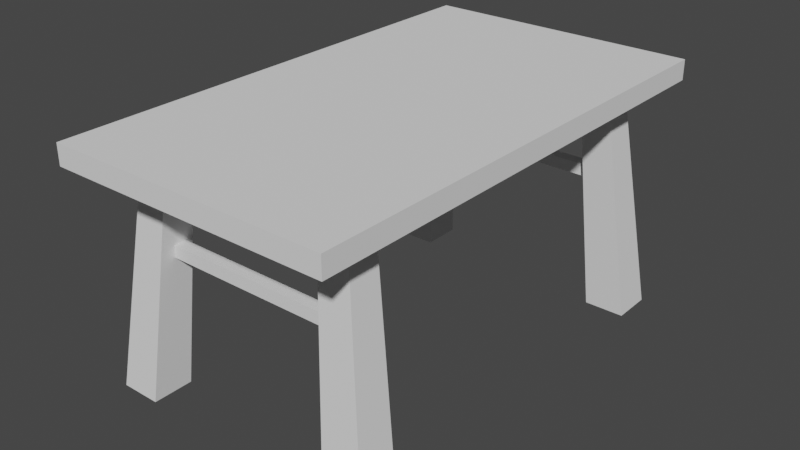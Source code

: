 # Source: large_table.blend  (saved by Blender 2.91.10; exported with 4.5.12 LTS)
import bpy
from mathutils import Matrix  # noqa: F401  (used for matrix-valued properties, if any)

bpy.ops.wm.read_factory_settings(use_empty=True)
scene = bpy.context.scene
scene.name = 'Scene'

# ---- collections
col_collection = bpy.data.collections.new('Collection'); scene.collection.children.link(col_collection)

# ---- world
world_world = bpy.data.worlds.new('World'); scene.world = world_world
world_world.use_nodes = True; world_world.node_tree.nodes.clear()
_N = world_world.node_tree.nodes; _L = world_world.node_tree.links
n0 = _N.new('ShaderNodeOutputWorld'); n0.name = 'World Output'; n0.location = (300, 300)
n1 = _N.new('ShaderNodeBackground'); n1.name = 'Background'; n1.location = (10, 300)
n1.inputs[0].default_value = (0.05088, 0.05088, 0.05088, 1.0)
_L.new(n1.outputs[0], n0.inputs[0])
n0.is_active_output = True
world_world.color = (0.05088, 0.05088, 0.05088)
world_world.use_sun_shadow = False
world_world.sun_shadow_jitter_overblur = 0.0

# ---- meshes
me_plane_002 = bpy.data.meshes.new('Plane.002')
me_plane_002.from_pydata([(-0.7943, -0.5742, 1.354), (-0.5842, -0.5742, 1.354), (-0.7943, -0.485, 1.354), (-0.5842, -0.485, 1.354), (-1.0, -0.5221, -0.001909), (-1.0, -0.6441, -0.001909), (-0.7127, -0.6441, -0.001909), (-0.7127, -0.5221, -0.001909), (0.7176, 0.5218, 0.8151), (0.7176, 0.5218, 0.8873), (0.7176, 0.558, 0.8151), (0.7176, 0.558, 0.8873), (-0.7214, 0.5218, 0.8151), (-0.7214, 0.5218, 0.8873), (-0.7214, 0.558, 0.8151), (-0.7214, 0.558, 0.8873), (0.7176, -0.5563, 0.8151), (0.7176, -0.5563, 0.8873), (0.7176, -0.5201, 0.8151), (0.7176, -0.5201, 0.8873), (-0.7214, -0.5563, 0.8151), (-0.7214, -0.5563, 0.8873), (-0.7214, -0.5201, 0.8151), (-0.7214, -0.5201, 0.8873), (0.7943, 0.5745, 1.354), (0.5842, 0.5745, 1.354), (0.7943, 0.4853, 1.354), (0.5842, 0.4853, 1.354), (1.0, 0.5224, -0.001909), (1.0, 0.6444, -0.001909), (0.7127, 0.6444, -0.001909), (0.7127, 0.5224, -0.001909), (-0.7943, 0.5745, 1.354), (-0.5842, 0.5745, 1.354), (-0.7943, 0.4853, 1.354), (-0.5842, 0.4853, 1.354), (-1.0, 0.5224, -0.001909), (-1.0, 0.6444, -0.001909), (-0.7127, 0.6444, -0.001909), (-0.7127, 0.5224, -0.001909), (0.7943, -0.5742, 1.354), (0.5842, -0.5742, 1.354), (0.7943, -0.485, 1.354), (0.5842, -0.485, 1.354), (1.0, -0.5221, -0.001909), (1.0, -0.6441, -0.001909), (0.7127, -0.6441, -0.001909), (0.7127, -0.5221, -0.001909), (1.0, -0.7436, 1.354), (-1.0, -0.7436, 1.354), (1.0, 0.7439, 1.354), (-1.0, 0.7439, 1.354), (1.0, -0.7436, 1.477), (-1.0, -0.7436, 1.477), (1.0, 0.7439, 1.477), (-1.0, 0.7439, 1.477)], [], [(0, 1, 3, 2), (5, 4, 7, 6), (3, 7, 4, 2), (0, 5, 6, 1), (1, 6, 7, 3), (2, 4, 5, 0), (8, 10, 11, 9), (10, 14, 15, 11), (14, 12, 13, 15), (12, 8, 9, 13), (10, 8, 12, 14), (15, 13, 9, 11), (16, 18, 19, 17), (18, 22, 23, 19), (22, 20, 21, 23), (20, 16, 17, 21), (18, 16, 20, 22), (23, 21, 17, 19), (24, 25, 27, 26), (29, 28, 31, 30), (27, 31, 28, 26), (24, 29, 30, 25), (25, 30, 31, 27), (26, 28, 29, 24), (32, 34, 35, 33), (37, 38, 39, 36), (35, 34, 36, 39), (32, 33, 38, 37), (33, 35, 39, 38), (34, 32, 37, 36), (40, 42, 43, 41), (45, 46, 47, 44), (43, 42, 44, 47), (40, 41, 46, 45), (41, 43, 47, 46), (42, 40, 45, 44), (52, 54, 55, 53), (51, 55, 54, 50), (48, 52, 53, 49), (53, 55, 51, 49), (54, 52, 48, 50), (49, 51, 50, 48)])
_uv = me_plane_002.uv_layers.new(name='UVMap')
_uv.uv.foreach_set('vector', [0.5796, 0.7471, 0.5796, 0.6945, 0.6014, 0.6945, 0.6014, 0.7471, 0.4881, 0.6945, 0.5178, 0.6945, 0.5178, 0.7664, 0.4881, 0.7664, 0.7673, 0.0, 0.7673, 0.3403, 0.6975, 0.3471, 0.7163, 0.004955, 0.5068, 0.6896, 0.4881, 0.3473, 0.5579, 0.354, 0.5579, 0.6945, 0.8348, 0.8394, 0.8268, 0.5, 0.8565, 0.5008, 0.8565, 0.84, 0.9458, 0.5, 0.9458, 0.8387, 0.916, 0.8396, 0.924, 0.5006, 0.696, 0.7124, 0.6872, 0.7124, 0.6872, 0.6944, 0.696, 0.6944, 0.9823, 0.0, 0.9823, 0.3598, 0.9647, 0.3598, 0.9647, 0.0, 0.5484, 0.7126, 0.5396, 0.7126, 0.5396, 0.6945, 0.5484, 0.6945, 0.9458, 0.8598, 0.9458, 0.5, 0.9634, 0.5, 0.9634, 0.8598, 0.9823, 0.0, 0.9912, 0.0, 0.9912, 0.3598, 0.9823, 0.3598, 0.9987, 0.8598, 0.9899, 0.8598, 0.9899, 0.5, 0.9987, 0.5, 0.696, 0.7305, 0.6872, 0.7305, 0.6872, 0.7124, 0.696, 0.7124, 0.9811, 0.5, 0.9811, 0.8598, 0.9634, 0.8598, 0.9634, 0.5, 0.5572, 0.7126, 0.5484, 0.7126, 0.5484, 0.6945, 0.5572, 0.6945, 0.9471, 0.3598, 0.9471, 0.0, 0.9647, 0.0, 0.9647, 0.3598, 0.9811, 0.5, 0.9899, 0.5, 0.9899, 0.8598, 0.9811, 0.8598, 1.0, 0.3598, 0.9912, 0.3598, 0.9912, 0.0, 1.0, 0.0, 0.6231, 0.6945, 0.6231, 0.7471, 0.6014, 0.7471, 0.6014, 0.6945, 0.7272, 0.7662, 0.6975, 0.7662, 0.6975, 0.6944, 0.7272, 0.6944, 0.6975, 0.3473, 0.6975, 0.6876, 0.6277, 0.6944, 0.6465, 0.3522, 0.5766, 0.6896, 0.5579, 0.3473, 0.6277, 0.354, 0.6277, 0.6945, 0.8645, 0.8394, 0.8565, 0.5, 0.8863, 0.5008, 0.8863, 0.84, 0.9471, 0.0, 0.9471, 0.3387, 0.9173, 0.3395, 0.9253, 0.0006107, 0.5396, 0.7471, 0.5178, 0.7471, 0.5178, 0.6945, 0.5396, 0.6945, 0.6574, 0.6944, 0.6574, 0.7662, 0.6277, 0.7662, 0.6277, 0.6944, 0.6975, 0.3471, 0.6465, 0.3421, 0.6277, 0.0, 0.6975, 0.006778, 0.5766, 0.004952, 0.6277, 0.0, 0.6277, 0.3405, 0.5579, 0.3473, 0.805, 0.5006, 0.8268, 0.5, 0.8268, 0.8392, 0.797, 0.84, 0.9173, 0.3396, 0.8956, 0.339, 0.8876, 0.0, 0.9173, 0.0008352, 0.5579, 0.6945, 0.5796, 0.6945, 0.5796, 0.7471, 0.5579, 0.7471, 0.6574, 0.7662, 0.6574, 0.6944, 0.6872, 0.6944, 0.6872, 0.7662, 0.7673, 0.6944, 0.7163, 0.6894, 0.6975, 0.3473, 0.7673, 0.3541, 0.5068, 0.004952, 0.5579, 0.0, 0.5579, 0.3405, 0.4881, 0.3473, 0.8943, 0.5006, 0.916, 0.5, 0.916, 0.8391, 0.8863, 0.84, 0.797, 0.5, 0.7753, 0.5006, 0.7673, 0.8401, 0.797, 0.8392, 0.0, 7.451e-08, 0.4881, 0.0, 0.4881, 0.5, 7.273e-08, 0.5, 0.8876, 0.5, 0.8575, 0.5, 0.8575, 0.0, 0.8876, 0.0, 0.8274, 0.0, 0.8575, 0.0, 0.8575, 0.5, 0.8274, 0.5, 0.7673, 0.5, 0.7673, 0.0, 0.7974, 0.0, 0.7974, 0.5, 0.8274, 0.0, 0.8274, 0.5, 0.7974, 0.5, 0.7974, 0.0, 0.0, 1.0, 4.364e-08, 0.5, 0.4881, 0.5, 0.4881, 1.0])
me_plane_002.use_remesh_preserve_volume = False
me_plane_002.use_remesh_preserve_attributes = False
me_plane_002.use_mirror_vertex_groups = False
me_plane_002.use_paint_bone_selection = False
me_plane_002.use_paint_mask = True
me_plane_002.update()

# ---- objects
ob_plane_002 = bpy.data.objects.new('Plane.002', me_plane_002)

# ---- transforms, parenting, visibility, modifiers, constraints
ob_plane_002.location = (0.0, 0.0, 0.0)
ob_plane_002.scale = (-0.5708, 1.345, 0.6738)
ob_plane_002.lineart.crease_threshold = 0.0

# ---- collection membership
col_collection.objects.link(ob_plane_002)

# ---- scene / render settings (as saved in the file)
scene.frame_start = 1; scene.frame_end = 250; scene.frame_set(1)
scene.render.engine = 'BLENDER_EEVEE_NEXT'
scene.cycles.use_denoising = False
scene.cycles.samples = 128
scene.cycles.sampling_pattern = 'TABULATED_SOBOL'
scene.cycles.use_adaptive_sampling = False
scene.cycles.use_light_tree = False
scene.view_settings.view_transform = 'Filmic'
bpy.context.view_layer.update()

# ---- added for rendering (the .blend has no active camera and no usable light): camera, sun
cam_auto = bpy.data.cameras.new('AutoCamera')
cam_auto.lens = 50.0
cam_auto.sensor_width = 36.0
cam_auto.clip_end = 1000.0
ob_auto_camera = bpy.data.objects.new('AutoCamera', cam_auto)
scene.collection.objects.link(ob_auto_camera)
ob_auto_camera.location = (2.32182, -2.786, 2.35437)
ob_auto_camera.rotation_euler = (1.09748, -7.21219e-08, 0.694738)
scene.camera = ob_auto_camera
light_auto_sun = bpy.data.lights.new('AutoSun', 'SUN')
light_auto_sun.energy = 3.0
light_auto_sun.angle = 0.0523599
ob_auto_sun = bpy.data.objects.new('AutoSun', light_auto_sun)
scene.collection.objects.link(ob_auto_sun)
ob_auto_sun.rotation_euler = (0.872665, 0.174533, 0.523599)
bpy.context.view_layer.update()
